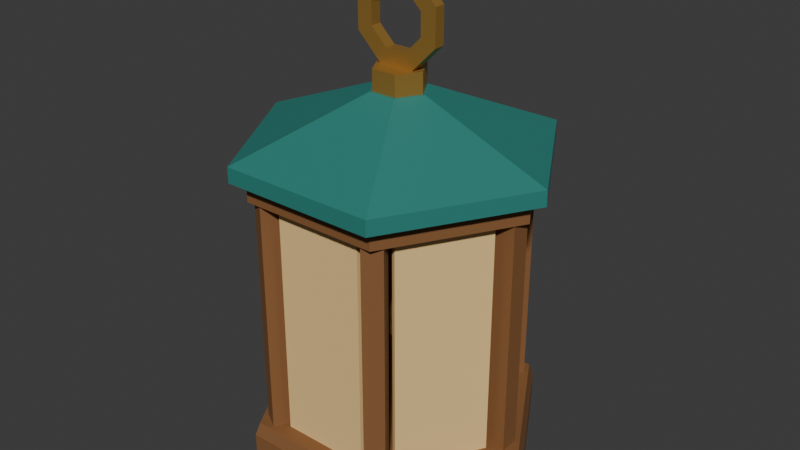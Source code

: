 # Source: source.blend  (saved by Blender 4.3.34; exported with 4.5.12 LTS)
import bpy
from mathutils import Matrix  # noqa: F401  (used for matrix-valued properties, if any)

bpy.ops.wm.read_factory_settings(use_empty=True)
scene = bpy.context.scene
scene.name = 'Scene'

# ---- collections
col_collection = bpy.data.collections.new('Collection'); scene.collection.children.link(col_collection)

# ---- materials (node trees are filled in below, after node groups)
mat_timber_warmwalnut = bpy.data.materials.new('Timber_WarmWalnut')
mat_timber_warmwalnut.diffuse_color = (0.24, 0.105, 0.035, 1.0)
mat_panel_warmparchment = bpy.data.materials.new('Panel_WarmParchment')
mat_panel_warmparchment.diffuse_color = (0.86, 0.59, 0.25, 1.0)
mat_roof_deepjade = bpy.data.materials.new('Roof_DeepJade')
mat_roof_deepjade.diffuse_color = (0.025, 0.22, 0.19, 1.0)
mat_loop_agedbrass = bpy.data.materials.new('Loop_AgedBrass')
mat_loop_agedbrass.diffuse_color = (0.57, 0.32, 0.075, 1.0)

# ---- material node trees
mat_timber_warmwalnut.use_nodes = True; mat_timber_warmwalnut.node_tree.nodes.clear()
_N = mat_timber_warmwalnut.node_tree.nodes; _L = mat_timber_warmwalnut.node_tree.links
n0 = _N.new('ShaderNodeBsdfPrincipled'); n0.name = 'Principled BSDF'; n0.location = (10, 300)
n0.inputs[0].default_value = (0.24, 0.105, 0.035, 1.0)
n0.inputs[2].default_value = 0.69
n1 = _N.new('ShaderNodeOutputMaterial'); n1.name = 'Material Output'; n1.location = (300, 300)
_L.new(n0.outputs[0], n1.inputs[0])
n1.is_active_output = True
mat_panel_warmparchment.use_nodes = True; mat_panel_warmparchment.node_tree.nodes.clear()
_N = mat_panel_warmparchment.node_tree.nodes; _L = mat_panel_warmparchment.node_tree.links
n0 = _N.new('ShaderNodeBsdfPrincipled'); n0.name = 'Principled BSDF'; n0.location = (10, 300)
n0.inputs[0].default_value = (0.86, 0.59, 0.25, 1.0)
n0.inputs[2].default_value = 0.82
n1 = _N.new('ShaderNodeOutputMaterial'); n1.name = 'Material Output'; n1.location = (300, 300)
_L.new(n0.outputs[0], n1.inputs[0])
n1.is_active_output = True
mat_roof_deepjade.use_nodes = True; mat_roof_deepjade.node_tree.nodes.clear()
_N = mat_roof_deepjade.node_tree.nodes; _L = mat_roof_deepjade.node_tree.links
n0 = _N.new('ShaderNodeBsdfPrincipled'); n0.name = 'Principled BSDF'; n0.location = (10, 300)
n0.inputs[0].default_value = (0.025, 0.22, 0.19, 1.0)
n0.inputs[2].default_value = 0.55
n1 = _N.new('ShaderNodeOutputMaterial'); n1.name = 'Material Output'; n1.location = (300, 300)
_L.new(n0.outputs[0], n1.inputs[0])
n1.is_active_output = True
mat_loop_agedbrass.use_nodes = True; mat_loop_agedbrass.node_tree.nodes.clear()
_N = mat_loop_agedbrass.node_tree.nodes; _L = mat_loop_agedbrass.node_tree.links
n0 = _N.new('ShaderNodeBsdfPrincipled'); n0.name = 'Principled BSDF'; n0.location = (10, 300)
n0.inputs[0].default_value = (0.57, 0.32, 0.075, 1.0)
n0.inputs[1].default_value = 0.65
n0.inputs[2].default_value = 0.42
n1 = _N.new('ShaderNodeOutputMaterial'); n1.name = 'Material Output'; n1.location = (300, 300)
_L.new(n0.outputs[0], n1.inputs[0])
n1.is_active_output = True

# ---- world
world_world = bpy.data.worlds.new('World'); scene.world = world_world
world_world.use_nodes = True; world_world.node_tree.nodes.clear()
_N = world_world.node_tree.nodes; _L = world_world.node_tree.links
n0 = _N.new('ShaderNodeOutputWorld'); n0.name = 'World Output'; n0.location = (300, 300)
n1 = _N.new('ShaderNodeBackground'); n1.name = 'Background'; n1.location = (10, 300)
n1.inputs[0].default_value = (0.05088, 0.05088, 0.05088, 1.0)
_L.new(n1.outputs[0], n0.inputs[0])
n0.is_active_output = True
world_world.color = (0.05088, 0.05088, 0.05088)
world_world.sun_shadow_jitter_overblur = 0.0

# ---- meshes
me_completehexagonalwoodbase = bpy.data.meshes.new('CompleteHexagonalWoodBase')
me_completehexagonalwoodbase.from_pydata([(0.0, 0.0, 0.0), (0.1375, 0.2382, 0.0), (0.275, 0.0, 0.0), (-0.1375, 0.2382, 0.0), (-0.275, 0.0, 0.0), (-0.1375, -0.2382, 0.0), (0.1375, -0.2382, 0.0), (0.145, 0.2511, 0.025), (0.29, 0.0, 0.025), (-0.145, 0.2511, 0.025), (-0.29, 0.0, 0.025), (-0.145, -0.2511, 0.025), (0.145, -0.2511, 0.025), (0.145, 0.2511, 0.075), (0.29, 0.0, 0.075), (-0.145, 0.2511, 0.075), (-0.29, 0.0, 0.075), (-0.145, -0.2511, 0.075), (0.145, -0.2511, 0.075), (0.14, 0.2425, 0.1), (0.28, 0.0, 0.1), (-0.14, 0.2425, 0.1), (-0.28, 0.0, 0.1), (-0.14, -0.2425, 0.1), (0.14, -0.2425, 0.1), (0.0, 0.0, 0.1)], [], [(0, 1, 2), (0, 3, 1), (0, 4, 3), (0, 5, 4), (0, 6, 5), (0, 2, 6), (2, 1, 7), (2, 7, 8), (1, 3, 9), (1, 9, 7), (3, 4, 10), (3, 10, 9), (4, 5, 11), (4, 11, 10), (5, 6, 12), (5, 12, 11), (6, 2, 8), (6, 8, 12), (8, 7, 13), (8, 13, 14), (7, 9, 15), (7, 15, 13), (9, 10, 16), (9, 16, 15), (10, 11, 17), (10, 17, 16), (11, 12, 18), (11, 18, 17), (12, 8, 14), (12, 14, 18), (14, 13, 19), (14, 19, 20), (13, 15, 21), (13, 21, 19), (15, 16, 22), (15, 22, 21), (16, 17, 23), (16, 23, 22), (17, 18, 24), (17, 24, 23), (18, 14, 20), (18, 20, 24), (20, 19, 25), (19, 21, 25), (21, 22, 25), (22, 23, 25), (23, 24, 25), (24, 20, 25)])
me_completehexagonalwoodbase.materials.append(mat_timber_warmwalnut)
me_completehexagonalwoodbase.materials.append(mat_panel_warmparchment)
me_completehexagonalwoodbase.materials.append(mat_roof_deepjade)
me_completehexagonalwoodbase.materials.append(mat_loop_agedbrass)
me_completehexagonalwoodbase.update()
me_completeupperhexagonalwoodring = bpy.data.meshes.new('CompleteUpperHexagonalWoodRing')
me_completeupperhexagonalwoodring.from_pydata([(0.205, 0.0, 0.56), (0.1025, 0.1775, 0.56), (0.1375, 0.2382, 0.56), (0.275, 0.0, 0.56), (-0.1025, 0.1775, 0.56), (-0.1375, 0.2382, 0.56), (-0.205, 0.0, 0.56), (-0.275, 0.0, 0.56), (-0.1025, -0.1775, 0.56), (-0.1375, -0.2382, 0.56), (0.1025, -0.1775, 0.56), (0.1375, -0.2382, 0.56), (0.1375, 0.2382, 0.6), (0.275, 0.0, 0.6), (-0.1375, 0.2382, 0.6), (-0.275, 0.0, 0.6), (-0.1375, -0.2382, 0.6), (0.1375, -0.2382, 0.6), (0.1025, 0.1775, 0.6), (0.205, 0.0, 0.6), (-0.1025, 0.1775, 0.6), (-0.205, 0.0, 0.6), (-0.1025, -0.1775, 0.6), (0.1025, -0.1775, 0.6)], [], [(0, 1, 2), (0, 2, 3), (1, 4, 5), (1, 5, 2), (4, 6, 7), (4, 7, 5), (6, 8, 9), (6, 9, 7), (8, 10, 11), (8, 11, 9), (10, 0, 3), (10, 3, 11), (3, 2, 12), (3, 12, 13), (2, 5, 14), (2, 14, 12), (5, 7, 15), (5, 15, 14), (7, 9, 16), (7, 16, 15), (9, 11, 17), (9, 17, 16), (11, 3, 13), (11, 13, 17), (13, 12, 18), (13, 18, 19), (12, 14, 20), (12, 20, 18), (14, 15, 21), (14, 21, 20), (15, 16, 22), (15, 22, 21), (16, 17, 23), (16, 23, 22), (17, 13, 19), (17, 19, 23), (19, 18, 1), (19, 1, 0), (18, 20, 4), (18, 4, 1), (20, 21, 6), (20, 6, 4), (21, 22, 8), (21, 8, 6), (22, 23, 10), (22, 10, 8), (23, 19, 0), (23, 0, 10)])
me_completeupperhexagonalwoodring.materials.append(mat_timber_warmwalnut)
me_completeupperhexagonalwoodring.materials.append(mat_panel_warmparchment)
me_completeupperhexagonalwoodring.materials.append(mat_roof_deepjade)
me_completeupperhexagonalwoodring.materials.append(mat_loop_agedbrass)
me_completeupperhexagonalwoodring.update()
me_completeoverhangingsixfacetroof = bpy.data.meshes.new('CompleteOverhangingSixFacetRoof')
me_completeoverhangingsixfacetroof.from_pydata([(0.0, 0.0, 0.6), (0.1525, 0.2641, 0.6), (0.305, 0.0, 0.6), (-0.1525, 0.2641, 0.6), (-0.305, 0.0, 0.6), (-0.1525, -0.2641, 0.6), (0.1525, -0.2641, 0.6), (0.1525, 0.2641, 0.63), (0.305, 0.0, 0.63), (-0.1525, 0.2641, 0.63), (-0.305, 0.0, 0.63), (-0.1525, -0.2641, 0.63), (0.1525, -0.2641, 0.63), (0.0275, 0.04763, 0.73), (0.055, 0.0, 0.73), (-0.0275, 0.04763, 0.73), (-0.055, 0.0, 0.73), (-0.0275, -0.04763, 0.73), (0.0275, -0.04763, 0.73), (0.0, 0.0, 0.73)], [], [(0, 1, 2), (0, 3, 1), (0, 4, 3), (0, 5, 4), (0, 6, 5), (0, 2, 6), (2, 1, 7), (2, 7, 8), (1, 3, 9), (1, 9, 7), (3, 4, 10), (3, 10, 9), (4, 5, 11), (4, 11, 10), (5, 6, 12), (5, 12, 11), (6, 2, 8), (6, 8, 12), (8, 7, 13), (8, 13, 14), (7, 9, 15), (7, 15, 13), (9, 10, 16), (9, 16, 15), (10, 11, 17), (10, 17, 16), (11, 12, 18), (11, 18, 17), (12, 8, 14), (12, 14, 18), (14, 13, 19), (13, 15, 19), (15, 16, 19), (16, 17, 19), (17, 18, 19), (18, 14, 19)])
me_completeoverhangingsixfacetroof.polygons.foreach_set('material_index', [2, 2, 2, 2, 2, 2, 2, 2, 2, 2, 2, 2, 2, 2, 2, 2, 2, 2, 2, 2, 2, 2, 2, 2, 2, 2, 2, 2, 2, 2, 2, 2, 2, 2, 2, 2])
me_completeoverhangingsixfacetroof.materials.append(mat_timber_warmwalnut)
me_completeoverhangingsixfacetroof.materials.append(mat_panel_warmparchment)
me_completeoverhangingsixfacetroof.materials.append(mat_roof_deepjade)
me_completeoverhangingsixfacetroof.materials.append(mat_loop_agedbrass)
me_completeoverhangingsixfacetroof.update()
me_wholebrasstopseat = bpy.data.meshes.new('WholeBrassTopSeat')
me_wholebrasstopseat.from_pydata([(0.0, 0.0, 0.73), (0.025, 0.0433, 0.73), (0.05, 0.0, 0.73), (-0.025, 0.0433, 0.73), (-0.05, 0.0, 0.73), (-0.025, -0.0433, 0.73), (0.025, -0.0433, 0.73), (0.025, 0.0433, 0.77), (0.05, 0.0, 0.77), (-0.025, 0.0433, 0.77), (-0.05, 0.0, 0.77), (-0.025, -0.0433, 0.77), (0.025, -0.0433, 0.77), (0.0, 0.0, 0.77)], [], [(0, 1, 2), (0, 3, 1), (0, 4, 3), (0, 5, 4), (0, 6, 5), (0, 2, 6), (2, 1, 7), (2, 7, 8), (1, 3, 9), (1, 9, 7), (3, 4, 10), (3, 10, 9), (4, 5, 11), (4, 11, 10), (5, 6, 12), (5, 12, 11), (6, 2, 8), (6, 8, 12), (8, 7, 13), (7, 9, 13), (9, 10, 13), (10, 11, 13), (11, 12, 13), (12, 8, 13)])
me_wholebrasstopseat.polygons.foreach_set('material_index', [3, 3, 3, 3, 3, 3, 3, 3, 3, 3, 3, 3, 3, 3, 3, 3, 3, 3, 3, 3, 3, 3, 3, 3])
me_wholebrasstopseat.materials.append(mat_timber_warmwalnut)
me_wholebrasstopseat.materials.append(mat_panel_warmparchment)
me_wholebrasstopseat.materials.append(mat_roof_deepjade)
me_wholebrasstopseat.materials.append(mat_loop_agedbrass)
me_wholebrasstopseat.update()
me_timbercornercolumn_00 = bpy.data.meshes.new('TimberCornerColumn_00')
me_timbercornercolumn_00.from_pydata([(0.221, -0.019, 0.1), (0.221, 0.019, 0.1), (0.259, 0.019, 0.1), (0.259, -0.019, 0.1), (0.221, -0.019, 0.56), (0.259, -0.019, 0.56), (0.259, 0.019, 0.56), (0.221, 0.019, 0.56)], [], [(0, 1, 2), (0, 2, 3), (4, 5, 6), (4, 6, 7), (0, 3, 5), (0, 5, 4), (1, 7, 6), (1, 6, 2), (0, 4, 7), (0, 7, 1), (3, 2, 6), (3, 6, 5)])
me_timbercornercolumn_00.materials.append(mat_timber_warmwalnut)
me_timbercornercolumn_00.materials.append(mat_panel_warmparchment)
me_timbercornercolumn_00.materials.append(mat_roof_deepjade)
me_timbercornercolumn_00.materials.append(mat_loop_agedbrass)
me_timbercornercolumn_00.update()
me_insetopaqueparchmentpanel_00 = bpy.data.meshes.new('InsetOpaqueParchmentPanel_00')
me_insetopaqueparchmentpanel_00.from_pydata([(0.2188, 0.02471, 0.1), (0.1308, 0.1771, 0.1), (0.1412, 0.1831, 0.1), (0.2292, 0.03071, 0.1), (0.2188, 0.02471, 0.56), (0.2292, 0.03071, 0.56), (0.1412, 0.1831, 0.56), (0.1308, 0.1771, 0.56)], [], [(0, 1, 2), (0, 2, 3), (4, 5, 6), (4, 6, 7), (0, 3, 5), (0, 5, 4), (1, 7, 6), (1, 6, 2), (0, 4, 7), (0, 7, 1), (3, 2, 6), (3, 6, 5)])
me_insetopaqueparchmentpanel_00.polygons.foreach_set('material_index', [1, 1, 1, 1, 1, 1, 1, 1, 1, 1, 1, 1])
me_insetopaqueparchmentpanel_00.materials.append(mat_timber_warmwalnut)
me_insetopaqueparchmentpanel_00.materials.append(mat_panel_warmparchment)
me_insetopaqueparchmentpanel_00.materials.append(mat_roof_deepjade)
me_insetopaqueparchmentpanel_00.materials.append(mat_loop_agedbrass)
me_insetopaqueparchmentpanel_00.update()
me_timbercornercolumn_01 = bpy.data.meshes.new('TimberCornerColumn_01')
me_timbercornercolumn_01.from_pydata([(0.127, 0.1819, 0.1), (0.09405, 0.2009, 0.1), (0.113, 0.2338, 0.1), (0.146, 0.2148, 0.1), (0.127, 0.1819, 0.56), (0.146, 0.2148, 0.56), (0.113, 0.2338, 0.56), (0.09405, 0.2009, 0.56)], [], [(0, 1, 2), (0, 2, 3), (4, 5, 6), (4, 6, 7), (0, 3, 5), (0, 5, 4), (1, 7, 6), (1, 6, 2), (0, 4, 7), (0, 7, 1), (3, 2, 6), (3, 6, 5)])
me_timbercornercolumn_01.materials.append(mat_timber_warmwalnut)
me_timbercornercolumn_01.materials.append(mat_panel_warmparchment)
me_timbercornercolumn_01.materials.append(mat_roof_deepjade)
me_timbercornercolumn_01.materials.append(mat_loop_agedbrass)
me_timbercornercolumn_01.update()
me_insetopaqueparchmentpanel_01 = bpy.data.meshes.new('InsetOpaqueParchmentPanel_01')
me_insetopaqueparchmentpanel_01.from_pydata([(0.088, 0.2018, 0.1), (-0.088, 0.2018, 0.1), (-0.088, 0.2138, 0.1), (0.088, 0.2138, 0.1), (0.088, 0.2018, 0.56), (0.088, 0.2138, 0.56), (-0.088, 0.2138, 0.56), (-0.088, 0.2018, 0.56)], [], [(0, 1, 2), (0, 2, 3), (4, 5, 6), (4, 6, 7), (0, 3, 5), (0, 5, 4), (1, 7, 6), (1, 6, 2), (0, 4, 7), (0, 7, 1), (3, 2, 6), (3, 6, 5)])
me_insetopaqueparchmentpanel_01.polygons.foreach_set('material_index', [1, 1, 1, 1, 1, 1, 1, 1, 1, 1, 1, 1])
me_insetopaqueparchmentpanel_01.materials.append(mat_timber_warmwalnut)
me_insetopaqueparchmentpanel_01.materials.append(mat_panel_warmparchment)
me_insetopaqueparchmentpanel_01.materials.append(mat_roof_deepjade)
me_insetopaqueparchmentpanel_01.materials.append(mat_loop_agedbrass)
me_insetopaqueparchmentpanel_01.update()
me_timbercornercolumn_02 = bpy.data.meshes.new('TimberCornerColumn_02')
me_timbercornercolumn_02.from_pydata([(-0.09405, 0.2009, 0.1), (-0.127, 0.1819, 0.1), (-0.146, 0.2148, 0.1), (-0.113, 0.2338, 0.1), (-0.09405, 0.2009, 0.56), (-0.113, 0.2338, 0.56), (-0.146, 0.2148, 0.56), (-0.127, 0.1819, 0.56)], [], [(0, 1, 2), (0, 2, 3), (4, 5, 6), (4, 6, 7), (0, 3, 5), (0, 5, 4), (1, 7, 6), (1, 6, 2), (0, 4, 7), (0, 7, 1), (3, 2, 6), (3, 6, 5)])
me_timbercornercolumn_02.materials.append(mat_timber_warmwalnut)
me_timbercornercolumn_02.materials.append(mat_panel_warmparchment)
me_timbercornercolumn_02.materials.append(mat_roof_deepjade)
me_timbercornercolumn_02.materials.append(mat_loop_agedbrass)
me_timbercornercolumn_02.update()
me_insetopaqueparchmentpanel_02 = bpy.data.meshes.new('InsetOpaqueParchmentPanel_02')
me_insetopaqueparchmentpanel_02.from_pydata([(-0.1308, 0.1771, 0.1), (-0.2188, 0.02471, 0.1), (-0.2292, 0.03071, 0.1), (-0.1412, 0.1831, 0.1), (-0.1308, 0.1771, 0.56), (-0.1412, 0.1831, 0.56), (-0.2292, 0.03071, 0.56), (-0.2188, 0.02471, 0.56)], [], [(0, 1, 2), (0, 2, 3), (4, 5, 6), (4, 6, 7), (0, 3, 5), (0, 5, 4), (1, 7, 6), (1, 6, 2), (0, 4, 7), (0, 7, 1), (3, 2, 6), (3, 6, 5)])
me_insetopaqueparchmentpanel_02.polygons.foreach_set('material_index', [1, 1, 1, 1, 1, 1, 1, 1, 1, 1, 1, 1])
me_insetopaqueparchmentpanel_02.materials.append(mat_timber_warmwalnut)
me_insetopaqueparchmentpanel_02.materials.append(mat_panel_warmparchment)
me_insetopaqueparchmentpanel_02.materials.append(mat_roof_deepjade)
me_insetopaqueparchmentpanel_02.materials.append(mat_loop_agedbrass)
me_insetopaqueparchmentpanel_02.update()
me_timbercornercolumn_03 = bpy.data.meshes.new('TimberCornerColumn_03')
me_timbercornercolumn_03.from_pydata([(-0.221, 0.019, 0.1), (-0.221, -0.019, 0.1), (-0.259, -0.019, 0.1), (-0.259, 0.019, 0.1), (-0.221, 0.019, 0.56), (-0.259, 0.019, 0.56), (-0.259, -0.019, 0.56), (-0.221, -0.019, 0.56)], [], [(0, 1, 2), (0, 2, 3), (4, 5, 6), (4, 6, 7), (0, 3, 5), (0, 5, 4), (1, 7, 6), (1, 6, 2), (0, 4, 7), (0, 7, 1), (3, 2, 6), (3, 6, 5)])
me_timbercornercolumn_03.materials.append(mat_timber_warmwalnut)
me_timbercornercolumn_03.materials.append(mat_panel_warmparchment)
me_timbercornercolumn_03.materials.append(mat_roof_deepjade)
me_timbercornercolumn_03.materials.append(mat_loop_agedbrass)
me_timbercornercolumn_03.update()
me_insetopaqueparchmentpanel_03 = bpy.data.meshes.new('InsetOpaqueParchmentPanel_03')
me_insetopaqueparchmentpanel_03.from_pydata([(-0.2188, -0.02471, 0.1), (-0.1308, -0.1771, 0.1), (-0.1412, -0.1831, 0.1), (-0.2292, -0.03071, 0.1), (-0.2188, -0.02471, 0.56), (-0.2292, -0.03071, 0.56), (-0.1412, -0.1831, 0.56), (-0.1308, -0.1771, 0.56)], [], [(0, 1, 2), (0, 2, 3), (4, 5, 6), (4, 6, 7), (0, 3, 5), (0, 5, 4), (1, 7, 6), (1, 6, 2), (0, 4, 7), (0, 7, 1), (3, 2, 6), (3, 6, 5)])
me_insetopaqueparchmentpanel_03.polygons.foreach_set('material_index', [1, 1, 1, 1, 1, 1, 1, 1, 1, 1, 1, 1])
me_insetopaqueparchmentpanel_03.materials.append(mat_timber_warmwalnut)
me_insetopaqueparchmentpanel_03.materials.append(mat_panel_warmparchment)
me_insetopaqueparchmentpanel_03.materials.append(mat_roof_deepjade)
me_insetopaqueparchmentpanel_03.materials.append(mat_loop_agedbrass)
me_insetopaqueparchmentpanel_03.update()
me_timbercornercolumn_04 = bpy.data.meshes.new('TimberCornerColumn_04')
me_timbercornercolumn_04.from_pydata([(-0.127, -0.1819, 0.1), (-0.09405, -0.2009, 0.1), (-0.113, -0.2338, 0.1), (-0.146, -0.2148, 0.1), (-0.127, -0.1819, 0.56), (-0.146, -0.2148, 0.56), (-0.113, -0.2338, 0.56), (-0.09405, -0.2009, 0.56)], [], [(0, 1, 2), (0, 2, 3), (4, 5, 6), (4, 6, 7), (0, 3, 5), (0, 5, 4), (1, 7, 6), (1, 6, 2), (0, 4, 7), (0, 7, 1), (3, 2, 6), (3, 6, 5)])
me_timbercornercolumn_04.materials.append(mat_timber_warmwalnut)
me_timbercornercolumn_04.materials.append(mat_panel_warmparchment)
me_timbercornercolumn_04.materials.append(mat_roof_deepjade)
me_timbercornercolumn_04.materials.append(mat_loop_agedbrass)
me_timbercornercolumn_04.update()
me_insetopaqueparchmentpanel_04 = bpy.data.meshes.new('InsetOpaqueParchmentPanel_04')
me_insetopaqueparchmentpanel_04.from_pydata([(-0.088, -0.2018, 0.1), (0.088, -0.2018, 0.1), (0.088, -0.2138, 0.1), (-0.088, -0.2138, 0.1), (-0.088, -0.2018, 0.56), (-0.088, -0.2138, 0.56), (0.088, -0.2138, 0.56), (0.088, -0.2018, 0.56)], [], [(0, 1, 2), (0, 2, 3), (4, 5, 6), (4, 6, 7), (0, 3, 5), (0, 5, 4), (1, 7, 6), (1, 6, 2), (0, 4, 7), (0, 7, 1), (3, 2, 6), (3, 6, 5)])
me_insetopaqueparchmentpanel_04.polygons.foreach_set('material_index', [1, 1, 1, 1, 1, 1, 1, 1, 1, 1, 1, 1])
me_insetopaqueparchmentpanel_04.materials.append(mat_timber_warmwalnut)
me_insetopaqueparchmentpanel_04.materials.append(mat_panel_warmparchment)
me_insetopaqueparchmentpanel_04.materials.append(mat_roof_deepjade)
me_insetopaqueparchmentpanel_04.materials.append(mat_loop_agedbrass)
me_insetopaqueparchmentpanel_04.update()
me_timbercornercolumn_05 = bpy.data.meshes.new('TimberCornerColumn_05')
me_timbercornercolumn_05.from_pydata([(0.09405, -0.2009, 0.1), (0.127, -0.1819, 0.1), (0.146, -0.2148, 0.1), (0.113, -0.2338, 0.1), (0.09405, -0.2009, 0.56), (0.113, -0.2338, 0.56), (0.146, -0.2148, 0.56), (0.127, -0.1819, 0.56)], [], [(0, 1, 2), (0, 2, 3), (4, 5, 6), (4, 6, 7), (0, 3, 5), (0, 5, 4), (1, 7, 6), (1, 6, 2), (0, 4, 7), (0, 7, 1), (3, 2, 6), (3, 6, 5)])
me_timbercornercolumn_05.materials.append(mat_timber_warmwalnut)
me_timbercornercolumn_05.materials.append(mat_panel_warmparchment)
me_timbercornercolumn_05.materials.append(mat_roof_deepjade)
me_timbercornercolumn_05.materials.append(mat_loop_agedbrass)
me_timbercornercolumn_05.update()
me_insetopaqueparchmentpanel_05 = bpy.data.meshes.new('InsetOpaqueParchmentPanel_05')
me_insetopaqueparchmentpanel_05.from_pydata([(0.1308, -0.1771, 0.1), (0.2188, -0.02471, 0.1), (0.2292, -0.03071, 0.1), (0.1412, -0.1831, 0.1), (0.1308, -0.1771, 0.56), (0.1412, -0.1831, 0.56), (0.2292, -0.03071, 0.56), (0.2188, -0.02471, 0.56)], [], [(0, 1, 2), (0, 2, 3), (4, 5, 6), (4, 6, 7), (0, 3, 5), (0, 5, 4), (1, 7, 6), (1, 6, 2), (0, 4, 7), (0, 7, 1), (3, 2, 6), (3, 6, 5)])
me_insetopaqueparchmentpanel_05.polygons.foreach_set('material_index', [1, 1, 1, 1, 1, 1, 1, 1, 1, 1, 1, 1])
me_insetopaqueparchmentpanel_05.materials.append(mat_timber_warmwalnut)
me_insetopaqueparchmentpanel_05.materials.append(mat_panel_warmparchment)
me_insetopaqueparchmentpanel_05.materials.append(mat_roof_deepjade)
me_insetopaqueparchmentpanel_05.materials.append(mat_loop_agedbrass)
me_insetopaqueparchmentpanel_05.update()
me_wholethickopenhangingloop = bpy.data.meshes.new('WholeThickOpenHangingLoop')
me_wholethickopenhangingloop.from_pydata([(0.08315, -0.011, 0.8876), (0.03444, -0.011, 0.9363), (0.03444, 0.011, 0.9363), (0.08315, 0.011, 0.8876), (-0.03444, -0.011, 0.9363), (-0.03444, 0.011, 0.9363), (-0.08315, -0.011, 0.8876), (-0.08315, 0.011, 0.8876), (-0.08315, -0.011, 0.8187), (-0.08315, 0.011, 0.8187), (-0.03444, -0.011, 0.77), (-0.03444, 0.011, 0.77), (0.03444, -0.011, 0.77), (0.03444, 0.011, 0.77), (0.08315, -0.011, 0.8187), (0.08315, 0.011, 0.8187), (0.02181, 0.011, 0.9058), (0.05266, 0.011, 0.875), (-0.02181, 0.011, 0.9058), (-0.05266, 0.011, 0.875), (-0.05266, 0.011, 0.8313), (-0.02181, 0.011, 0.8005), (0.02181, 0.011, 0.8005), (0.05266, 0.011, 0.8313), (0.02181, -0.011, 0.9058), (0.05266, -0.011, 0.875), (-0.02181, -0.011, 0.9058), (-0.05266, -0.011, 0.875), (-0.05266, -0.011, 0.8313), (-0.02181, -0.011, 0.8005), (0.02181, -0.011, 0.8005), (0.05266, -0.011, 0.8313)], [], [(2, 1, 0), (3, 2, 0), (5, 4, 1), (2, 5, 1), (7, 6, 4), (5, 7, 4), (9, 8, 6), (7, 9, 6), (11, 10, 8), (9, 11, 8), (13, 12, 10), (11, 13, 10), (15, 14, 12), (13, 15, 12), (3, 0, 14), (15, 3, 14), (16, 2, 3), (17, 16, 3), (18, 5, 2), (16, 18, 2), (19, 7, 5), (18, 19, 5), (20, 9, 7), (19, 20, 7), (21, 11, 9), (20, 21, 9), (22, 13, 11), (21, 22, 11), (23, 15, 13), (22, 23, 13), (17, 3, 15), (23, 17, 15), (24, 16, 17), (25, 24, 17), (26, 18, 16), (24, 26, 16), (27, 19, 18), (26, 27, 18), (28, 20, 19), (27, 28, 19), (29, 21, 20), (28, 29, 20), (30, 22, 21), (29, 30, 21), (31, 23, 22), (30, 31, 22), (25, 17, 23), (31, 25, 23), (1, 24, 25), (0, 1, 25), (4, 26, 24), (1, 4, 24), (6, 27, 26), (4, 6, 26), (8, 28, 27), (6, 8, 27), (10, 29, 28), (8, 10, 28), (12, 30, 29), (10, 12, 29), (14, 31, 30), (12, 14, 30), (0, 25, 31), (14, 0, 31)])
me_wholethickopenhangingloop.polygons.foreach_set('material_index', [3, 3, 3, 3, 3, 3, 3, 3, 3, 3, 3, 3, 3, 3, 3, 3, 3, 3, 3, 3, 3, 3, 3, 3, 3, 3, 3, 3, 3, 3, 3, 3, 3, 3, 3, 3, 3, 3, 3, 3, 3, 3, 3, 3, 3, 3, 3, 3, 3, 3, 3, 3, 3, 3, 3, 3, 3, 3, 3, 3, 3, 3, 3, 3])
me_wholethickopenhangingloop.materials.append(mat_timber_warmwalnut)
me_wholethickopenhangingloop.materials.append(mat_panel_warmparchment)
me_wholethickopenhangingloop.materials.append(mat_roof_deepjade)
me_wholethickopenhangingloop.materials.append(mat_loop_agedbrass)
me_wholethickopenhangingloop.update()

# ---- objects
ob_onecompletehexagonalfestivallantern = bpy.data.objects.new('OneCompleteHexagonalFestivalLantern', None)
ob_completehexagonalwoodbase = bpy.data.objects.new('CompleteHexagonalWoodBase', me_completehexagonalwoodbase)
ob_completeupperhexagonalwoodring = bpy.data.objects.new('CompleteUpperHexagonalWoodRing', me_completeupperhexagonalwoodring)
ob_completeoverhangingsixfacetroof = bpy.data.objects.new('CompleteOverhangingSixFacetRoof', me_completeoverhangingsixfacetroof)
ob_wholebrasstopseat = bpy.data.objects.new('WholeBrassTopSeat', me_wholebrasstopseat)
ob_timbercornercolumn_00 = bpy.data.objects.new('TimberCornerColumn_00', me_timbercornercolumn_00)
ob_insetopaqueparchmentpanel_00 = bpy.data.objects.new('InsetOpaqueParchmentPanel_00', me_insetopaqueparchmentpanel_00)
ob_timbercornercolumn_01 = bpy.data.objects.new('TimberCornerColumn_01', me_timbercornercolumn_01)
ob_insetopaqueparchmentpanel_01 = bpy.data.objects.new('InsetOpaqueParchmentPanel_01', me_insetopaqueparchmentpanel_01)
ob_timbercornercolumn_02 = bpy.data.objects.new('TimberCornerColumn_02', me_timbercornercolumn_02)
ob_insetopaqueparchmentpanel_02 = bpy.data.objects.new('InsetOpaqueParchmentPanel_02', me_insetopaqueparchmentpanel_02)
ob_timbercornercolumn_03 = bpy.data.objects.new('TimberCornerColumn_03', me_timbercornercolumn_03)
ob_insetopaqueparchmentpanel_03 = bpy.data.objects.new('InsetOpaqueParchmentPanel_03', me_insetopaqueparchmentpanel_03)
ob_timbercornercolumn_04 = bpy.data.objects.new('TimberCornerColumn_04', me_timbercornercolumn_04)
ob_insetopaqueparchmentpanel_04 = bpy.data.objects.new('InsetOpaqueParchmentPanel_04', me_insetopaqueparchmentpanel_04)
ob_timbercornercolumn_05 = bpy.data.objects.new('TimberCornerColumn_05', me_timbercornercolumn_05)
ob_insetopaqueparchmentpanel_05 = bpy.data.objects.new('InsetOpaqueParchmentPanel_05', me_insetopaqueparchmentpanel_05)
ob_wholethickopenhangingloop = bpy.data.objects.new('WholeThickOpenHangingLoop', me_wholethickopenhangingloop)

# ---- transforms, parenting, visibility, modifiers, constraints
ob_onecompletehexagonalfestivallantern.location = (0.0, 0.0, 0.0)
ob_completehexagonalwoodbase.parent = ob_onecompletehexagonalfestivallantern
ob_completehexagonalwoodbase.location = (0.0, 0.0, 0.0)
ob_completeupperhexagonalwoodring.parent = ob_onecompletehexagonalfestivallantern
ob_completeupperhexagonalwoodring.location = (0.0, 0.0, 0.0)
ob_completeoverhangingsixfacetroof.parent = ob_onecompletehexagonalfestivallantern
ob_completeoverhangingsixfacetroof.location = (0.0, 0.0, 0.0)
ob_wholebrasstopseat.parent = ob_onecompletehexagonalfestivallantern
ob_wholebrasstopseat.location = (0.0, 0.0, 0.0)
ob_timbercornercolumn_00.parent = ob_onecompletehexagonalfestivallantern
ob_timbercornercolumn_00.location = (0.0, 0.0, 0.0)
ob_insetopaqueparchmentpanel_00.parent = ob_onecompletehexagonalfestivallantern
ob_insetopaqueparchmentpanel_00.location = (0.0, 0.0, 0.0)
ob_timbercornercolumn_01.parent = ob_onecompletehexagonalfestivallantern
ob_timbercornercolumn_01.location = (0.0, 0.0, 0.0)
ob_insetopaqueparchmentpanel_01.parent = ob_onecompletehexagonalfestivallantern
ob_insetopaqueparchmentpanel_01.location = (0.0, 0.0, 0.0)
ob_timbercornercolumn_02.parent = ob_onecompletehexagonalfestivallantern
ob_timbercornercolumn_02.location = (0.0, 0.0, 0.0)
ob_insetopaqueparchmentpanel_02.parent = ob_onecompletehexagonalfestivallantern
ob_insetopaqueparchmentpanel_02.location = (0.0, 0.0, 0.0)
ob_timbercornercolumn_03.parent = ob_onecompletehexagonalfestivallantern
ob_timbercornercolumn_03.location = (0.0, 0.0, 0.0)
ob_insetopaqueparchmentpanel_03.parent = ob_onecompletehexagonalfestivallantern
ob_insetopaqueparchmentpanel_03.location = (0.0, 0.0, 0.0)
ob_timbercornercolumn_04.parent = ob_onecompletehexagonalfestivallantern
ob_timbercornercolumn_04.location = (0.0, 0.0, 0.0)
ob_insetopaqueparchmentpanel_04.parent = ob_onecompletehexagonalfestivallantern
ob_insetopaqueparchmentpanel_04.location = (0.0, 0.0, 0.0)
ob_timbercornercolumn_05.parent = ob_onecompletehexagonalfestivallantern
ob_timbercornercolumn_05.location = (0.0, 0.0, 0.0)
ob_insetopaqueparchmentpanel_05.parent = ob_onecompletehexagonalfestivallantern
ob_insetopaqueparchmentpanel_05.location = (0.0, 0.0, 0.0)
ob_wholethickopenhangingloop.parent = ob_onecompletehexagonalfestivallantern
ob_wholethickopenhangingloop.location = (0.0, 0.0, 0.0)

# ---- collection membership
scene.collection.objects.link(ob_onecompletehexagonalfestivallantern)
scene.collection.objects.link(ob_completehexagonalwoodbase)
scene.collection.objects.link(ob_completeupperhexagonalwoodring)
scene.collection.objects.link(ob_completeoverhangingsixfacetroof)
scene.collection.objects.link(ob_wholebrasstopseat)
scene.collection.objects.link(ob_timbercornercolumn_00)
scene.collection.objects.link(ob_insetopaqueparchmentpanel_00)
scene.collection.objects.link(ob_timbercornercolumn_01)
scene.collection.objects.link(ob_insetopaqueparchmentpanel_01)
scene.collection.objects.link(ob_timbercornercolumn_02)
scene.collection.objects.link(ob_insetopaqueparchmentpanel_02)
scene.collection.objects.link(ob_timbercornercolumn_03)
scene.collection.objects.link(ob_insetopaqueparchmentpanel_03)
scene.collection.objects.link(ob_timbercornercolumn_04)
scene.collection.objects.link(ob_insetopaqueparchmentpanel_04)
scene.collection.objects.link(ob_timbercornercolumn_05)
scene.collection.objects.link(ob_insetopaqueparchmentpanel_05)
scene.collection.objects.link(ob_wholethickopenhangingloop)

# ---- scene / render settings (as saved in the file)
scene.frame_start = 1; scene.frame_end = 250; scene.frame_set(1)
scene.render.engine = 'CYCLES'
scene.render.use_compositing = False
scene.cycles.use_denoising = False
scene.cycles.samples = 128
scene.cycles.use_adaptive_sampling = False
scene.cycles.seed = 17
bpy.context.view_layer.update()

# ---- added for rendering (the .blend has no active camera and no usable light): camera, sun
cam_auto = bpy.data.cameras.new('AutoCamera')
cam_auto.lens = 50.0
cam_auto.sensor_width = 36.0
cam_auto.clip_end = 1000.0
ob_auto_camera = bpy.data.objects.new('AutoCamera', cam_auto)
scene.collection.objects.link(ob_auto_camera)
ob_auto_camera.location = (1.14363, -1.37235, 1.38305)
ob_auto_camera.rotation_euler = (1.09748, -7.21219e-08, 0.694738)
scene.camera = ob_auto_camera
light_auto_sun = bpy.data.lights.new('AutoSun', 'SUN')
light_auto_sun.energy = 3.0
light_auto_sun.angle = 0.0523599
ob_auto_sun = bpy.data.objects.new('AutoSun', light_auto_sun)
scene.collection.objects.link(ob_auto_sun)
ob_auto_sun.rotation_euler = (0.872665, 0.174533, 0.523599)
bpy.context.view_layer.update()
